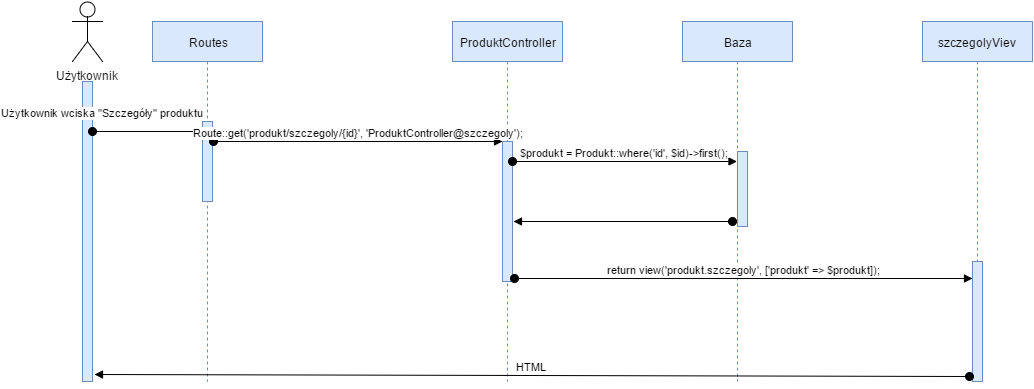

The diagram above was exported from draw.io. Its source (the exported page's mxGraphModel, read from the mxfile embedded in the PNG):
<mxGraphModel dx="876" dy="446" grid="1" gridSize="10" guides="1" tooltips="1" connect="1" arrows="1" fold="1" page="1" pageScale="1" pageWidth="826" pageHeight="1169" background="#ffffff" math="0" shadow="0">
  <root>
    <mxCell id="0" />
    <mxCell id="1" parent="0" />
    <mxCell id="8" value="Użytkownik" style="shape=umlActor;verticalLabelPosition=bottom;labelBackgroundColor=#ffffff;verticalAlign=top;html=1;shadow=0;fillColor=none;gradientColor=#ffffff;" vertex="1" parent="1">
      <mxGeometry x="80" y="20" width="30" height="60" as="geometry" />
    </mxCell>
    <mxCell id="18" value="" style="html=1;points=[];perimeter=orthogonalPerimeter;shadow=0;labelBackgroundColor=none;fillColor=#dae8fc;strokeColor=#6c8ebf;" vertex="1" parent="1">
      <mxGeometry x="90" y="100" width="10" height="300" as="geometry" />
    </mxCell>
    <mxCell id="19" value="Routes" style="shape=umlLifeline;perimeter=lifelinePerimeter;whiteSpace=wrap;html=1;container=1;collapsible=0;recursiveResize=0;outlineConnect=0;shadow=0;labelBackgroundColor=none;fillColor=#dae8fc;strokeColor=#6c8ebf;" vertex="1" parent="1">
      <mxGeometry x="160" y="40" width="110" height="360" as="geometry" />
    </mxCell>
    <mxCell id="24" value="" style="html=1;points=[];perimeter=orthogonalPerimeter;shadow=0;labelBackgroundColor=none;fillColor=#dae8fc;strokeColor=#6c8ebf;" vertex="1" parent="19">
      <mxGeometry x="50" y="100" width="10" height="80" as="geometry" />
    </mxCell>
    <mxCell id="20" value="ProduktController" style="shape=umlLifeline;perimeter=lifelinePerimeter;whiteSpace=wrap;html=1;container=1;collapsible=0;recursiveResize=0;outlineConnect=0;shadow=0;labelBackgroundColor=none;fillColor=#dae8fc;strokeColor=#6c8ebf;" vertex="1" parent="1">
      <mxGeometry x="460" y="40" width="110" height="360" as="geometry" />
    </mxCell>
    <mxCell id="26" value="" style="html=1;points=[];perimeter=orthogonalPerimeter;shadow=0;labelBackgroundColor=none;fillColor=#dae8fc;strokeColor=#6c8ebf;" vertex="1" parent="20">
      <mxGeometry x="50" y="120" width="10" height="140" as="geometry" />
    </mxCell>
    <mxCell id="60" value="$produkt = Produkt::where('id', $id)-&amp;gt;first();" style="html=1;verticalAlign=bottom;startArrow=oval;startFill=1;endArrow=block;startSize=8;" edge="1" parent="20" target="21">
      <mxGeometry width="60" relative="1" as="geometry">
        <mxPoint x="60" y="140" as="sourcePoint" />
        <mxPoint x="110" y="140" as="targetPoint" />
      </mxGeometry>
    </mxCell>
    <mxCell id="21" value="Baza" style="shape=umlLifeline;perimeter=lifelinePerimeter;whiteSpace=wrap;html=1;container=1;collapsible=0;recursiveResize=0;outlineConnect=0;shadow=0;labelBackgroundColor=none;fillColor=#dae8fc;strokeColor=#6c8ebf;" vertex="1" parent="1">
      <mxGeometry x="690" y="40" width="110" height="360" as="geometry" />
    </mxCell>
    <mxCell id="54" value="" style="html=1;points=[];perimeter=orthogonalPerimeter;shadow=0;labelBackgroundColor=none;fillColor=#dae8fc;strokeColor=#6c8ebf;" vertex="1" parent="21">
      <mxGeometry x="55" y="130" width="10" height="75" as="geometry" />
    </mxCell>
    <mxCell id="61" value="" style="html=1;verticalAlign=bottom;startArrow=oval;startFill=1;endArrow=block;startSize=8;entryX=1.1;entryY=0.571;entryPerimeter=0;" edge="1" parent="21" target="26">
      <mxGeometry width="60" relative="1" as="geometry">
        <mxPoint x="50" y="200" as="sourcePoint" />
        <mxPoint x="110" y="200" as="targetPoint" />
      </mxGeometry>
    </mxCell>
    <mxCell id="22" value="szczegolyViev" style="shape=umlLifeline;perimeter=lifelinePerimeter;whiteSpace=wrap;html=1;container=1;collapsible=0;recursiveResize=0;outlineConnect=0;shadow=0;labelBackgroundColor=none;fillColor=#dae8fc;strokeColor=#6c8ebf;" vertex="1" parent="1">
      <mxGeometry x="930" y="40" width="110" height="360" as="geometry" />
    </mxCell>
    <mxCell id="28" value="" style="html=1;points=[];perimeter=orthogonalPerimeter;shadow=0;labelBackgroundColor=none;fillColor=#dae8fc;strokeColor=#6c8ebf;" vertex="1" parent="22">
      <mxGeometry x="50" y="240" width="10" height="120" as="geometry" />
    </mxCell>
    <mxCell id="25" value="Użytkownik wciska &quot;Szczegóły&quot; produktu" style="html=1;verticalAlign=bottom;startArrow=oval;endArrow=block;startSize=8;" edge="1" target="24" parent="1" source="18">
      <mxGeometry x="0.0909" y="51" relative="1" as="geometry">
        <mxPoint x="150" y="140" as="sourcePoint" />
        <Array as="points">
          <mxPoint x="160" y="150" />
        </Array>
        <mxPoint x="-50" y="41" as="offset" />
      </mxGeometry>
    </mxCell>
    <mxCell id="27" value="Route::get('produkt/szczegoly/{id}', 'ProduktController@szczegoly');" style="html=1;verticalAlign=bottom;startArrow=oval;endArrow=block;startSize=8;" edge="1" target="26" parent="1">
      <mxGeometry relative="1" as="geometry">
        <mxPoint x="221" y="160" as="sourcePoint" />
      </mxGeometry>
    </mxCell>
    <mxCell id="29" value="return view('produkt.szczegoly', ['produkt' =&amp;gt; $produkt]);" style="html=1;verticalAlign=bottom;startArrow=oval;endArrow=block;startSize=8;exitX=1.2;exitY=0.975;exitPerimeter=0;" edge="1" target="28" parent="1" source="26">
      <mxGeometry relative="1" as="geometry">
        <mxPoint x="690" y="180" as="sourcePoint" />
      </mxGeometry>
    </mxCell>
    <mxCell id="52" value="HTML" style="html=1;verticalAlign=bottom;startArrow=oval;startFill=1;endArrow=block;startSize=8;entryX=1.186;entryY=0.976;entryPerimeter=0;exitX=-0.3;exitY=0.958;exitPerimeter=0;" edge="1" parent="1" source="28" target="18">
      <mxGeometry width="60" relative="1" as="geometry">
        <mxPoint x="876" y="550" as="sourcePoint" />
        <mxPoint x="940" y="610" as="targetPoint" />
      </mxGeometry>
    </mxCell>
  </root>
</mxGraphModel>